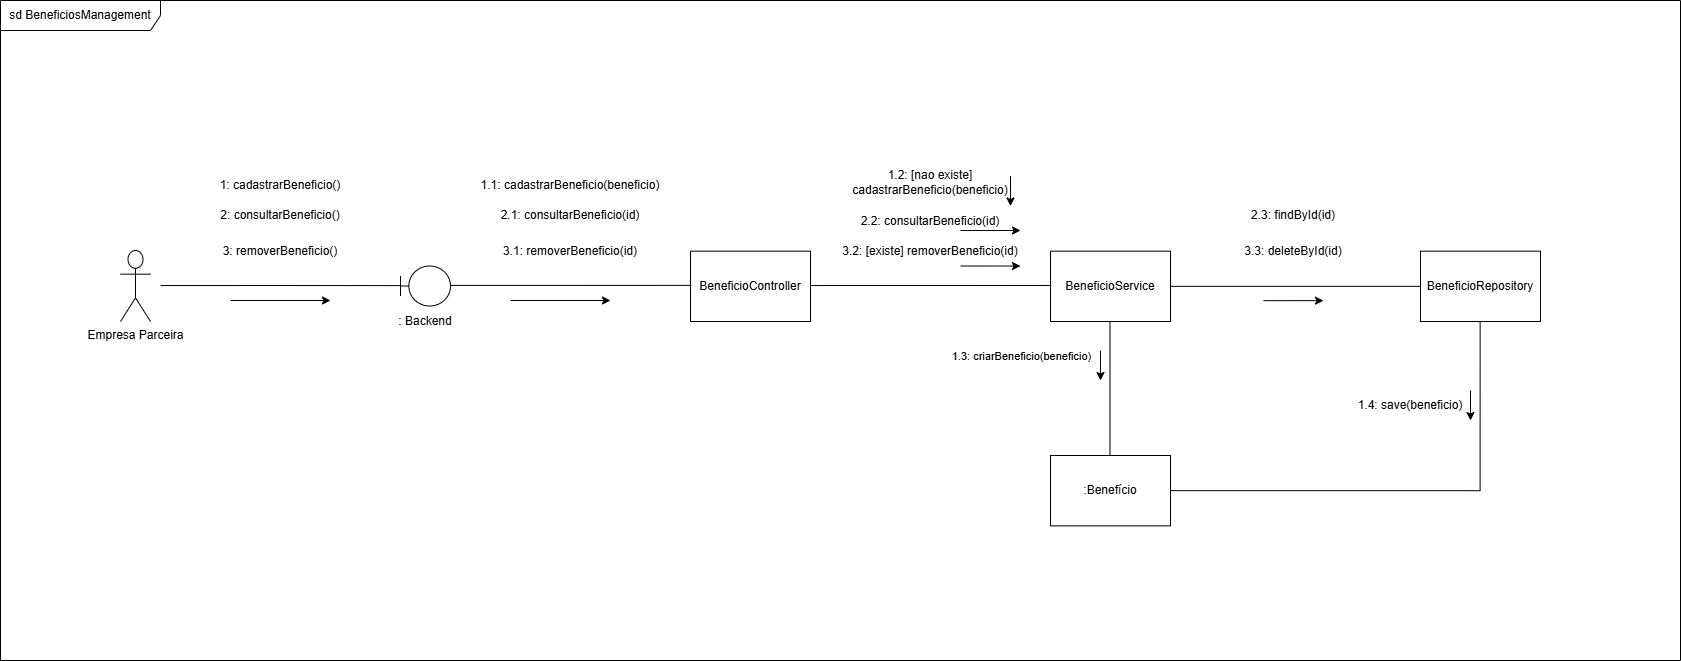

The diagram above was exported from draw.io. Its source (the exported page's mxGraphModel, read from the mxfile embedded in the PNG):
<mxGraphModel dx="5338" dy="1560" grid="1" gridSize="10" guides="1" tooltips="1" connect="1" arrows="1" fold="1" page="1" pageScale="1" pageWidth="827" pageHeight="1169" math="0" shadow="0">
  <root>
    <mxCell id="0" />
    <mxCell id="1" parent="0" />
    <mxCell id="Od0VvilPspHsfgEkI48X-67" parent="1" style="shape=umlFrame;whiteSpace=wrap;html=1;pointerEvents=0;recursiveResize=0;container=1;collapsible=0;width=160;" value="sd BeneficiosManagement" vertex="1">
      <mxGeometry height="660" width="1680" x="-2020" y="130" as="geometry" />
    </mxCell>
    <mxCell id="Od0VvilPspHsfgEkI48X-5" parent="1" style="shape=umlActor;verticalLabelPosition=bottom;verticalAlign=top;html=1;outlineConnect=0;" value="Empresa Parceira" vertex="1">
      <mxGeometry height="71.0125380594752" width="30" x="-1900" y="380" as="geometry" />
    </mxCell>
    <mxCell id="Od0VvilPspHsfgEkI48X-9" parent="1" style="rounded=0;whiteSpace=wrap;html=1;" value="BeneficioController" vertex="1">
      <mxGeometry height="70.35222740336201" width="120" x="-1330" y="380.65999999999997" as="geometry" />
    </mxCell>
    <mxCell id="Od0VvilPspHsfgEkI48X-10" parent="1" style="rounded=0;whiteSpace=wrap;html=1;" value=":Benefício" vertex="1">
      <mxGeometry height="70.35222740336201" width="120" x="-970" y="584.9970837551411" as="geometry" />
    </mxCell>
    <mxCell id="Od0VvilPspHsfgEkI48X-156" edge="1" parent="1" style="edgeStyle=orthogonalEdgeStyle;rounded=0;orthogonalLoop=1;jettySize=auto;html=1;exitX=0.5;exitY=1;exitDx=0;exitDy=0;endArrow=none;endFill=0;">
      <mxGeometry relative="1" as="geometry">
        <mxPoint x="-910.53" y="451.002227403362" as="sourcePoint" />
        <mxPoint x="-910.53" y="584.9870837551412" as="targetPoint" />
      </mxGeometry>
    </mxCell>
    <mxCell id="Od0VvilPspHsfgEkI48X-162" connectable="0" parent="Od0VvilPspHsfgEkI48X-156" style="edgeLabel;html=1;align=center;verticalAlign=middle;resizable=0;points=[];" value="1.3: criarBeneficio(beneficio)" vertex="1">
      <mxGeometry relative="1" x="-0.3195" y="-1" as="geometry">
        <mxPoint x="-88" y="-12" as="offset" />
      </mxGeometry>
    </mxCell>
    <mxCell id="Od0VvilPspHsfgEkI48X-15" parent="1" style="rounded=0;whiteSpace=wrap;html=1;" value="BeneficioService" vertex="1">
      <mxGeometry height="70.35222740336201" width="120" x="-970" y="380.65999999999997" as="geometry" />
    </mxCell>
    <mxCell id="Od0VvilPspHsfgEkI48X-28" parent="1" style="rounded=0;whiteSpace=wrap;html=1;" value="BeneficioRepository" vertex="1">
      <mxGeometry height="70.35222740336201" width="120" x="-600" y="380.65999999999997" as="geometry" />
    </mxCell>
    <mxCell id="Od0VvilPspHsfgEkI48X-127" edge="1" parent="1" style="endArrow=none;endFill=0;html=1;edgeStyle=orthogonalEdgeStyle;align=left;verticalAlign=top;rounded=0;entryX=0.011;entryY=0.49;entryDx=0;entryDy=0;entryPerimeter=0;" target="Od0VvilPspHsfgEkI48X-126" value="">
      <mxGeometry relative="1" x="-1" as="geometry">
        <mxPoint x="-1860" y="415.03" as="sourcePoint" />
        <mxPoint x="-1630" y="415" as="targetPoint" />
      </mxGeometry>
    </mxCell>
    <mxCell id="Od0VvilPspHsfgEkI48X-132" connectable="0" parent="1" style="group" value="" vertex="1">
      <mxGeometry height="70" width="60" x="-1625" y="395.51" as="geometry" />
    </mxCell>
    <mxCell id="Od0VvilPspHsfgEkI48X-126" parent="Od0VvilPspHsfgEkI48X-132" style="shape=umlBoundary;whiteSpace=wrap;html=1;" value="" vertex="1">
      <mxGeometry height="40" width="50" x="5" as="geometry" />
    </mxCell>
    <mxCell id="Od0VvilPspHsfgEkI48X-130" parent="Od0VvilPspHsfgEkI48X-132" style="text;html=1;whiteSpace=wrap;strokeColor=none;fillColor=none;align=center;verticalAlign=middle;rounded=0;" value=": Backend" vertex="1">
      <mxGeometry height="30" width="60" y="40" as="geometry" />
    </mxCell>
    <mxCell id="Od0VvilPspHsfgEkI48X-133" parent="1" style="text;html=1;whiteSpace=wrap;strokeColor=none;fillColor=none;align=center;verticalAlign=middle;rounded=0;" value="1: cadastrarBeneficio()" vertex="1">
      <mxGeometry height="30" width="200" x="-1840" y="300" as="geometry" />
    </mxCell>
    <mxCell id="Od0VvilPspHsfgEkI48X-134" parent="1" style="text;html=1;whiteSpace=wrap;strokeColor=none;fillColor=none;align=center;verticalAlign=middle;rounded=0;" value="2: consultarBeneficio()" vertex="1">
      <mxGeometry height="30" width="200" x="-1840" y="330" as="geometry" />
    </mxCell>
    <mxCell id="Od0VvilPspHsfgEkI48X-135" parent="1" style="text;html=1;whiteSpace=wrap;strokeColor=none;fillColor=none;align=center;verticalAlign=middle;rounded=0;" value="3: removerBeneficio()" vertex="1">
      <mxGeometry height="30" width="200" x="-1840" y="365.51" as="geometry" />
    </mxCell>
    <mxCell id="Od0VvilPspHsfgEkI48X-136" edge="1" parent="1" style="endArrow=none;endFill=0;html=1;edgeStyle=orthogonalEdgeStyle;align=left;verticalAlign=top;rounded=0;entryX=0.011;entryY=0.49;entryDx=0;entryDy=0;entryPerimeter=0;" value="">
      <mxGeometry relative="1" x="-1" as="geometry">
        <mxPoint x="-1570" y="414.90999999999997" as="sourcePoint" />
        <mxPoint x="-1329" y="414.88" as="targetPoint" />
      </mxGeometry>
    </mxCell>
    <mxCell id="Od0VvilPspHsfgEkI48X-139" parent="1" style="text;html=1;whiteSpace=wrap;strokeColor=none;fillColor=none;align=center;verticalAlign=middle;rounded=0;" value="1.1: cadastrarBeneficio(beneficio)" vertex="1">
      <mxGeometry height="30" width="200" x="-1550" y="300" as="geometry" />
    </mxCell>
    <mxCell id="Od0VvilPspHsfgEkI48X-140" parent="1" style="text;html=1;whiteSpace=wrap;strokeColor=none;fillColor=none;align=center;verticalAlign=middle;rounded=0;" value="2.1: consultarBeneficio(id)" vertex="1">
      <mxGeometry height="30" width="200" x="-1550" y="330" as="geometry" />
    </mxCell>
    <mxCell id="Od0VvilPspHsfgEkI48X-141" parent="1" style="text;html=1;whiteSpace=wrap;strokeColor=none;fillColor=none;align=center;verticalAlign=middle;rounded=0;" value="3.1: removerBeneficio(id)" vertex="1">
      <mxGeometry height="30" width="200" x="-1550" y="365.51" as="geometry" />
    </mxCell>
    <mxCell id="Od0VvilPspHsfgEkI48X-142" edge="1" parent="1" style="endArrow=none;endFill=0;html=1;edgeStyle=orthogonalEdgeStyle;align=left;verticalAlign=top;rounded=0;entryX=0.011;entryY=0.49;entryDx=0;entryDy=0;entryPerimeter=0;" value="">
      <mxGeometry relative="1" x="-1" as="geometry">
        <mxPoint x="-1210" y="415.01" as="sourcePoint" />
        <mxPoint x="-969" y="414.98" as="targetPoint" />
      </mxGeometry>
    </mxCell>
    <mxCell id="Od0VvilPspHsfgEkI48X-143" parent="1" style="text;html=1;whiteSpace=wrap;strokeColor=none;fillColor=none;align=center;verticalAlign=middle;rounded=0;" value="1.2: [nao existe] cadastrarBeneficio(beneficio)" vertex="1">
      <mxGeometry height="30" width="200" x="-1190" y="297.24" as="geometry" />
    </mxCell>
    <mxCell id="Od0VvilPspHsfgEkI48X-144" parent="1" style="text;html=1;whiteSpace=wrap;strokeColor=none;fillColor=none;align=center;verticalAlign=middle;rounded=0;" value="2.2: consultarBeneficio(id)" vertex="1">
      <mxGeometry height="30" width="200" x="-1190" y="335.51" as="geometry" />
    </mxCell>
    <mxCell id="Od0VvilPspHsfgEkI48X-145" parent="1" style="text;html=1;whiteSpace=wrap;strokeColor=none;fillColor=none;align=center;verticalAlign=middle;rounded=0;" value="3.2: [existe] removerBeneficio(id)" vertex="1">
      <mxGeometry height="30" width="200" x="-1190" y="365.51" as="geometry" />
    </mxCell>
    <mxCell id="Od0VvilPspHsfgEkI48X-146" edge="1" parent="1" style="endArrow=classic;html=1;rounded=0;" value="">
      <mxGeometry height="50" relative="1" width="50" as="geometry">
        <mxPoint x="-1790" y="429.98" as="sourcePoint" />
        <mxPoint x="-1690" y="429.98" as="targetPoint" />
      </mxGeometry>
    </mxCell>
    <mxCell id="Od0VvilPspHsfgEkI48X-147" edge="1" parent="1" style="endArrow=classic;html=1;rounded=0;" value="">
      <mxGeometry height="50" relative="1" width="50" as="geometry">
        <mxPoint x="-1510" y="429.98" as="sourcePoint" />
        <mxPoint x="-1410" y="429.98" as="targetPoint" />
      </mxGeometry>
    </mxCell>
    <mxCell id="Od0VvilPspHsfgEkI48X-148" edge="1" parent="1" source="Od0VvilPspHsfgEkI48X-15" style="endArrow=none;html=1;rounded=0;exitX=1;exitY=0.5;exitDx=0;exitDy=0;entryX=0;entryY=0.5;entryDx=0;entryDy=0;endFill=0;" target="Od0VvilPspHsfgEkI48X-28" value="">
      <mxGeometry height="50" relative="1" width="50" as="geometry">
        <mxPoint x="-770" y="430" as="sourcePoint" />
        <mxPoint x="-720" y="380" as="targetPoint" />
      </mxGeometry>
    </mxCell>
    <mxCell id="Od0VvilPspHsfgEkI48X-150" parent="1" style="text;html=1;whiteSpace=wrap;strokeColor=none;fillColor=none;align=center;verticalAlign=middle;rounded=0;" value="1.4: save(beneficio)" vertex="1">
      <mxGeometry height="30" width="200" x="-710" y="520" as="geometry" />
    </mxCell>
    <mxCell id="Od0VvilPspHsfgEkI48X-151" parent="1" style="text;html=1;whiteSpace=wrap;strokeColor=none;fillColor=none;align=center;verticalAlign=middle;rounded=0;" value="2.3: findById(id)" vertex="1">
      <mxGeometry height="30" width="200" x="-827" y="330" as="geometry" />
    </mxCell>
    <mxCell id="Od0VvilPspHsfgEkI48X-152" parent="1" style="text;html=1;whiteSpace=wrap;strokeColor=none;fillColor=none;align=center;verticalAlign=middle;rounded=0;" value="3.3: deleteById(id)" vertex="1">
      <mxGeometry height="30" width="200" x="-827" y="365.51" as="geometry" />
    </mxCell>
    <mxCell id="Od0VvilPspHsfgEkI48X-155" edge="1" parent="1" style="endArrow=classic;html=1;rounded=0;" value="">
      <mxGeometry height="50" relative="1" width="50" as="geometry">
        <mxPoint x="-1060" y="360.02" as="sourcePoint" />
        <mxPoint x="-1000" y="360" as="targetPoint" />
      </mxGeometry>
    </mxCell>
    <mxCell id="Od0VvilPspHsfgEkI48X-160" edge="1" parent="1" style="endArrow=classic;html=1;rounded=0;" value="">
      <mxGeometry height="50" relative="1" width="50" as="geometry">
        <mxPoint x="-1010" y="305.51" as="sourcePoint" />
        <mxPoint x="-1010" y="335.51" as="targetPoint" />
      </mxGeometry>
    </mxCell>
    <mxCell id="Od0VvilPspHsfgEkI48X-161" edge="1" parent="1" style="endArrow=classic;html=1;rounded=0;" value="">
      <mxGeometry height="50" relative="1" width="50" as="geometry">
        <mxPoint x="-1060" y="395.53" as="sourcePoint" />
        <mxPoint x="-1000" y="395.51" as="targetPoint" />
      </mxGeometry>
    </mxCell>
    <mxCell id="Od0VvilPspHsfgEkI48X-163" edge="1" parent="1" style="endArrow=classic;html=1;rounded=0;" value="">
      <mxGeometry height="50" relative="1" width="50" as="geometry">
        <mxPoint x="-920" y="480" as="sourcePoint" />
        <mxPoint x="-920" y="510" as="targetPoint" />
      </mxGeometry>
    </mxCell>
    <mxCell id="Od0VvilPspHsfgEkI48X-164" edge="1" parent="1" style="edgeStyle=orthogonalEdgeStyle;rounded=0;orthogonalLoop=1;jettySize=auto;html=1;exitX=0.5;exitY=1;exitDx=0;exitDy=0;endArrow=none;endFill=0;entryX=1;entryY=0.5;entryDx=0;entryDy=0;" target="Od0VvilPspHsfgEkI48X-10">
      <mxGeometry relative="1" as="geometry">
        <Array as="points">
          <mxPoint x="-540" y="620" />
        </Array>
        <mxPoint x="-540.37" y="451.01" as="sourcePoint" />
        <mxPoint x="-540" y="650" as="targetPoint" />
      </mxGeometry>
    </mxCell>
    <mxCell id="Od0VvilPspHsfgEkI48X-166" edge="1" parent="1" style="endArrow=classic;html=1;rounded=0;" value="">
      <mxGeometry height="50" relative="1" width="50" as="geometry">
        <mxPoint x="-550" y="520" as="sourcePoint" />
        <mxPoint x="-550" y="550" as="targetPoint" />
      </mxGeometry>
    </mxCell>
    <mxCell id="Od0VvilPspHsfgEkI48X-167" edge="1" parent="1" style="endArrow=classic;html=1;rounded=0;" value="">
      <mxGeometry height="50" relative="1" width="50" as="geometry">
        <mxPoint x="-757" y="430.15999999999997" as="sourcePoint" />
        <mxPoint x="-697" y="430.14" as="targetPoint" />
      </mxGeometry>
    </mxCell>
  </root>
</mxGraphModel>